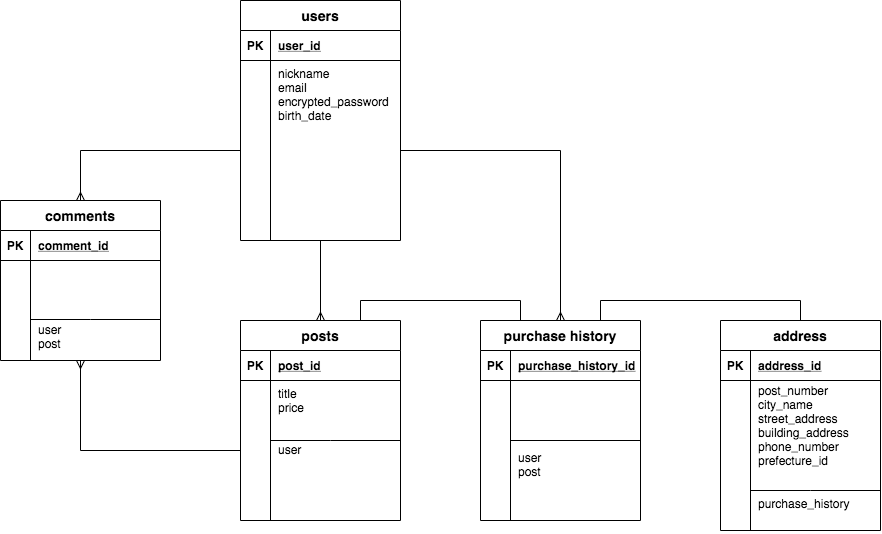

The diagram above was exported from draw.io. Its source (the exported page's mxGraphModel, read from the mxfile embedded in the PNG):
<mxGraphModel dx="917" dy="518" grid="1" gridSize="10" guides="1" tooltips="1" connect="1" arrows="1" fold="1" page="0" pageScale="1" pageWidth="827" pageHeight="1169" math="0" shadow="0">
  <root>
    <mxCell id="0" />
    <mxCell id="1" parent="0" />
    <mxCell id="79" value="users" style="shape=table;startSize=30;container=1;collapsible=1;childLayout=tableLayout;fixedRows=1;rowLines=0;fontStyle=1;align=center;resizeLast=1;fontSize=14;" parent="1" vertex="1">
      <mxGeometry x="80" y="80" width="160" height="240" as="geometry" />
    </mxCell>
    <mxCell id="80" value="" style="shape=partialRectangle;collapsible=0;dropTarget=0;pointerEvents=0;fillColor=none;top=0;left=0;bottom=1;right=0;points=[[0,0.5],[1,0.5]];portConstraint=eastwest;" parent="79" vertex="1">
      <mxGeometry y="30" width="160" height="30" as="geometry" />
    </mxCell>
    <mxCell id="81" value="PK" style="shape=partialRectangle;connectable=0;fillColor=none;top=0;left=0;bottom=0;right=0;fontStyle=1;overflow=hidden;" parent="80" vertex="1">
      <mxGeometry width="30" height="30" as="geometry" />
    </mxCell>
    <mxCell id="82" value="user_id" style="shape=partialRectangle;connectable=0;fillColor=none;top=0;left=0;bottom=0;right=0;align=left;spacingLeft=6;fontStyle=5;overflow=hidden;" parent="80" vertex="1">
      <mxGeometry x="30" width="130" height="30" as="geometry" />
    </mxCell>
    <mxCell id="83" value="" style="shape=partialRectangle;collapsible=0;dropTarget=0;pointerEvents=0;fillColor=none;top=0;left=0;bottom=0;right=0;points=[[0,0.5],[1,0.5]];portConstraint=eastwest;" parent="79" vertex="1">
      <mxGeometry y="60" width="160" height="180" as="geometry" />
    </mxCell>
    <mxCell id="84" value="" style="shape=partialRectangle;connectable=0;fillColor=none;top=0;left=0;bottom=0;right=0;editable=1;overflow=hidden;" parent="83" vertex="1">
      <mxGeometry width="30" height="180" as="geometry" />
    </mxCell>
    <mxCell id="85" value="nickname&#10;email&#10;encrypted_password&#10;birth_date&#10;" style="shape=partialRectangle;connectable=0;fillColor=none;top=0;left=0;bottom=0;right=0;align=left;spacingLeft=6;overflow=hidden;horizontal=1;verticalAlign=top;" parent="83" vertex="1">
      <mxGeometry x="30" width="130" height="180" as="geometry" />
    </mxCell>
    <mxCell id="245" style="edgeStyle=orthogonalEdgeStyle;rounded=0;orthogonalLoop=1;jettySize=auto;html=1;endArrow=ERmany;endFill=0;entryX=0.5;entryY=0;entryDx=0;entryDy=0;" parent="1" source="79" target="106" edge="1">
      <mxGeometry relative="1" as="geometry" />
    </mxCell>
    <mxCell id="248" style="edgeStyle=orthogonalEdgeStyle;rounded=0;orthogonalLoop=1;jettySize=auto;html=1;exitX=0.75;exitY=0;exitDx=0;exitDy=0;entryX=0.25;entryY=0;entryDx=0;entryDy=0;endArrow=none;endFill=0;" parent="1" source="106" target="136" edge="1">
      <mxGeometry relative="1" as="geometry" />
    </mxCell>
    <mxCell id="106" value="posts" style="shape=table;startSize=30;container=1;collapsible=1;childLayout=tableLayout;fixedRows=1;rowLines=0;fontStyle=1;align=center;resizeLast=1;fontSize=14;" parent="1" vertex="1">
      <mxGeometry x="80" y="400" width="160" height="200" as="geometry" />
    </mxCell>
    <mxCell id="107" value="" style="shape=partialRectangle;collapsible=0;dropTarget=0;pointerEvents=0;fillColor=none;top=0;left=0;bottom=1;right=0;points=[[0,0.5],[1,0.5]];portConstraint=eastwest;" parent="106" vertex="1">
      <mxGeometry y="30" width="160" height="30" as="geometry" />
    </mxCell>
    <mxCell id="108" value="PK" style="shape=partialRectangle;connectable=0;fillColor=none;top=0;left=0;bottom=0;right=0;fontStyle=1;overflow=hidden;" parent="107" vertex="1">
      <mxGeometry width="30" height="30" as="geometry" />
    </mxCell>
    <mxCell id="109" value="post_id" style="shape=partialRectangle;connectable=0;fillColor=none;top=0;left=0;bottom=0;right=0;align=left;spacingLeft=6;fontStyle=5;overflow=hidden;" parent="107" vertex="1">
      <mxGeometry x="30" width="130" height="30" as="geometry" />
    </mxCell>
    <mxCell id="110" value="" style="shape=partialRectangle;collapsible=0;dropTarget=0;pointerEvents=0;fillColor=none;top=0;left=0;bottom=0;right=0;points=[[0,0.5],[1,0.5]];portConstraint=eastwest;" parent="106" vertex="1">
      <mxGeometry y="60" width="160" height="140" as="geometry" />
    </mxCell>
    <mxCell id="111" value="" style="shape=partialRectangle;connectable=0;fillColor=none;top=0;left=0;bottom=0;right=0;editable=1;overflow=hidden;" parent="110" vertex="1">
      <mxGeometry width="30" height="140" as="geometry" />
    </mxCell>
    <mxCell id="112" value="title&#10;price&#10;&#10;&#10;user" style="shape=partialRectangle;connectable=0;fillColor=none;top=0;left=0;bottom=0;right=0;align=left;spacingLeft=6;overflow=hidden;horizontal=1;verticalAlign=top;" parent="110" vertex="1">
      <mxGeometry x="30" width="130" height="140" as="geometry" />
    </mxCell>
    <mxCell id="249" style="edgeStyle=orthogonalEdgeStyle;rounded=0;orthogonalLoop=1;jettySize=auto;html=1;exitX=0.75;exitY=0;exitDx=0;exitDy=0;entryX=0.5;entryY=0;entryDx=0;entryDy=0;endArrow=none;endFill=0;" parent="1" source="136" target="168" edge="1">
      <mxGeometry relative="1" as="geometry" />
    </mxCell>
    <mxCell id="168" value="address" style="shape=table;startSize=30;container=1;collapsible=1;childLayout=tableLayout;fixedRows=1;rowLines=0;fontStyle=1;align=center;resizeLast=1;fontSize=14;" parent="1" vertex="1">
      <mxGeometry x="560" y="400" width="160" height="210" as="geometry" />
    </mxCell>
    <mxCell id="169" value="" style="shape=partialRectangle;collapsible=0;dropTarget=0;pointerEvents=0;fillColor=none;top=0;left=0;bottom=1;right=0;points=[[0,0.5],[1,0.5]];portConstraint=eastwest;" parent="168" vertex="1">
      <mxGeometry y="30" width="160" height="30" as="geometry" />
    </mxCell>
    <mxCell id="170" value="PK" style="shape=partialRectangle;connectable=0;fillColor=none;top=0;left=0;bottom=0;right=0;fontStyle=1;overflow=hidden;" parent="169" vertex="1">
      <mxGeometry width="30" height="30" as="geometry" />
    </mxCell>
    <mxCell id="171" value="address_id" style="shape=partialRectangle;connectable=0;fillColor=none;top=0;left=0;bottom=0;right=0;align=left;spacingLeft=6;fontStyle=5;overflow=hidden;" parent="169" vertex="1">
      <mxGeometry x="30" width="130" height="30" as="geometry" />
    </mxCell>
    <mxCell id="172" value="" style="shape=partialRectangle;collapsible=0;dropTarget=0;pointerEvents=0;fillColor=none;top=0;left=0;bottom=0;right=0;points=[[0,0.5],[1,0.5]];portConstraint=eastwest;" parent="168" vertex="1">
      <mxGeometry y="60" width="160" height="90" as="geometry" />
    </mxCell>
    <mxCell id="173" value="" style="shape=partialRectangle;connectable=0;fillColor=none;top=0;left=0;bottom=0;right=0;editable=1;overflow=hidden;" parent="172" vertex="1">
      <mxGeometry width="30" height="90" as="geometry" />
    </mxCell>
    <mxCell id="174" value="post_number&#10;city_name&#10;street_address&#10;building_address&#10;phone_number&#10;prefecture_id" style="shape=partialRectangle;connectable=0;fillColor=none;top=0;left=0;bottom=0;right=0;align=left;spacingLeft=6;overflow=hidden;" parent="172" vertex="1">
      <mxGeometry x="30" width="130" height="90" as="geometry" />
    </mxCell>
    <mxCell id="175" value="" style="shape=partialRectangle;collapsible=0;dropTarget=0;pointerEvents=0;fillColor=none;top=0;left=0;bottom=0;right=0;points=[[0,0.5],[1,0.5]];portConstraint=eastwest;" parent="168" vertex="1">
      <mxGeometry y="150" width="160" height="20" as="geometry" />
    </mxCell>
    <mxCell id="176" value="" style="shape=partialRectangle;connectable=0;fillColor=none;top=0;left=0;bottom=0;right=0;editable=1;overflow=hidden;" parent="175" vertex="1">
      <mxGeometry width="30" height="20" as="geometry" />
    </mxCell>
    <mxCell id="177" value="" style="shape=partialRectangle;connectable=0;fillColor=none;top=0;left=0;bottom=0;right=0;align=left;spacingLeft=6;overflow=hidden;" parent="175" vertex="1">
      <mxGeometry x="30" width="130" height="20" as="geometry" />
    </mxCell>
    <mxCell id="178" value="" style="shape=partialRectangle;collapsible=0;dropTarget=0;pointerEvents=0;fillColor=none;top=0;left=0;bottom=0;right=0;points=[[0,0.5],[1,0.5]];portConstraint=eastwest;" parent="168" vertex="1">
      <mxGeometry y="170" width="160" height="40" as="geometry" />
    </mxCell>
    <mxCell id="179" value="" style="shape=partialRectangle;connectable=0;fillColor=none;top=0;left=0;bottom=0;right=0;editable=1;overflow=hidden;" parent="178" vertex="1">
      <mxGeometry width="30" height="40" as="geometry" />
    </mxCell>
    <mxCell id="180" value="purchase_history" style="shape=partialRectangle;connectable=0;fillColor=none;top=0;left=0;bottom=0;right=0;align=left;spacingLeft=6;overflow=hidden;verticalAlign=top;" parent="178" vertex="1">
      <mxGeometry x="30" width="130" height="40" as="geometry" />
    </mxCell>
    <mxCell id="238" value="" style="endArrow=none;html=1;rounded=0;" parent="1" edge="1">
      <mxGeometry relative="1" as="geometry">
        <mxPoint x="590" y="570" as="sourcePoint" />
        <mxPoint x="720" y="570" as="targetPoint" />
        <Array as="points">
          <mxPoint x="650" y="570" />
        </Array>
      </mxGeometry>
    </mxCell>
    <mxCell id="239" value="" style="endArrow=none;html=1;rounded=0;" parent="1" edge="1">
      <mxGeometry relative="1" as="geometry">
        <mxPoint x="350" y="520" as="sourcePoint" />
        <mxPoint x="480" y="520" as="targetPoint" />
      </mxGeometry>
    </mxCell>
    <mxCell id="136" value="purchase history" style="shape=table;startSize=30;container=1;collapsible=1;childLayout=tableLayout;fixedRows=1;rowLines=0;fontStyle=1;align=center;resizeLast=1;fontSize=14;" parent="1" vertex="1">
      <mxGeometry x="320" y="400" width="160" height="200" as="geometry" />
    </mxCell>
    <mxCell id="137" value="" style="shape=partialRectangle;collapsible=0;dropTarget=0;pointerEvents=0;fillColor=none;top=0;left=0;bottom=1;right=0;points=[[0,0.5],[1,0.5]];portConstraint=eastwest;" parent="136" vertex="1">
      <mxGeometry y="30" width="160" height="30" as="geometry" />
    </mxCell>
    <mxCell id="138" value="PK" style="shape=partialRectangle;connectable=0;fillColor=none;top=0;left=0;bottom=0;right=0;fontStyle=1;overflow=hidden;" parent="137" vertex="1">
      <mxGeometry width="30" height="30" as="geometry" />
    </mxCell>
    <mxCell id="139" value="purchase_history_id" style="shape=partialRectangle;connectable=0;fillColor=none;top=0;left=0;bottom=0;right=0;align=left;spacingLeft=6;fontStyle=5;overflow=hidden;" parent="137" vertex="1">
      <mxGeometry x="30" width="130" height="30" as="geometry" />
    </mxCell>
    <mxCell id="140" value="" style="shape=partialRectangle;collapsible=0;dropTarget=0;pointerEvents=0;fillColor=none;top=0;left=0;bottom=0;right=0;points=[[0,0.5],[1,0.5]];portConstraint=eastwest;" parent="136" vertex="1">
      <mxGeometry y="60" width="160" height="50" as="geometry" />
    </mxCell>
    <mxCell id="141" value="" style="shape=partialRectangle;connectable=0;fillColor=none;top=0;left=0;bottom=0;right=0;editable=1;overflow=hidden;" parent="140" vertex="1">
      <mxGeometry width="30" height="50" as="geometry" />
    </mxCell>
    <mxCell id="142" value="" style="shape=partialRectangle;connectable=0;fillColor=none;top=0;left=0;bottom=0;right=0;align=left;spacingLeft=6;overflow=hidden;" parent="140" vertex="1">
      <mxGeometry x="30" width="130" height="50" as="geometry" />
    </mxCell>
    <mxCell id="146" value="" style="shape=partialRectangle;collapsible=0;dropTarget=0;pointerEvents=0;fillColor=none;top=0;left=0;bottom=0;right=0;points=[[0,0.5],[1,0.5]];portConstraint=eastwest;" parent="136" vertex="1">
      <mxGeometry y="110" width="160" height="70" as="geometry" />
    </mxCell>
    <mxCell id="147" value="" style="shape=partialRectangle;connectable=0;fillColor=none;top=0;left=0;bottom=0;right=0;editable=1;overflow=hidden;" parent="146" vertex="1">
      <mxGeometry width="30" height="70" as="geometry" />
    </mxCell>
    <mxCell id="148" value="&#10;user&#10;post" style="shape=partialRectangle;connectable=0;fillColor=none;top=0;left=0;bottom=0;right=0;align=left;spacingLeft=6;overflow=hidden;verticalAlign=top;" parent="146" vertex="1">
      <mxGeometry x="30" width="130" height="70" as="geometry" />
    </mxCell>
    <mxCell id="143" value="" style="shape=partialRectangle;collapsible=0;dropTarget=0;pointerEvents=0;fillColor=none;top=0;left=0;bottom=0;right=0;points=[[0,0.5],[1,0.5]];portConstraint=eastwest;" parent="136" vertex="1">
      <mxGeometry y="180" width="160" height="20" as="geometry" />
    </mxCell>
    <mxCell id="144" value="" style="shape=partialRectangle;connectable=0;fillColor=none;top=0;left=0;bottom=0;right=0;editable=1;overflow=hidden;" parent="143" vertex="1">
      <mxGeometry width="30" height="20" as="geometry" />
    </mxCell>
    <mxCell id="145" value="" style="shape=partialRectangle;connectable=0;fillColor=none;top=0;left=0;bottom=0;right=0;align=left;spacingLeft=6;overflow=hidden;" parent="143" vertex="1">
      <mxGeometry x="30" width="130" height="20" as="geometry" />
    </mxCell>
    <mxCell id="244" value="" style="endArrow=none;html=1;rounded=0;" parent="1" edge="1">
      <mxGeometry relative="1" as="geometry">
        <mxPoint x="110" y="520" as="sourcePoint" />
        <mxPoint x="240" y="520" as="targetPoint" />
        <Array as="points">
          <mxPoint x="170" y="520" />
        </Array>
      </mxGeometry>
    </mxCell>
    <mxCell id="247" style="edgeStyle=orthogonalEdgeStyle;rounded=0;orthogonalLoop=1;jettySize=auto;html=1;endArrow=ERmany;endFill=0;entryX=0.5;entryY=0;entryDx=0;entryDy=0;" parent="1" source="83" target="136" edge="1">
      <mxGeometry relative="1" as="geometry" />
    </mxCell>
    <mxCell id="250" value="comments" style="shape=table;startSize=30;container=1;collapsible=1;childLayout=tableLayout;fixedRows=1;rowLines=0;fontStyle=1;align=center;resizeLast=1;fontSize=14;" parent="1" vertex="1">
      <mxGeometry x="-160" y="280" width="160" height="160" as="geometry" />
    </mxCell>
    <mxCell id="251" value="" style="shape=partialRectangle;collapsible=0;dropTarget=0;pointerEvents=0;fillColor=none;top=0;left=0;bottom=1;right=0;points=[[0,0.5],[1,0.5]];portConstraint=eastwest;" parent="250" vertex="1">
      <mxGeometry y="30" width="160" height="30" as="geometry" />
    </mxCell>
    <mxCell id="252" value="PK" style="shape=partialRectangle;connectable=0;fillColor=none;top=0;left=0;bottom=0;right=0;fontStyle=1;overflow=hidden;" parent="251" vertex="1">
      <mxGeometry width="30" height="30" as="geometry" />
    </mxCell>
    <mxCell id="253" value="comment_id" style="shape=partialRectangle;connectable=0;fillColor=none;top=0;left=0;bottom=0;right=0;align=left;spacingLeft=6;fontStyle=5;overflow=hidden;" parent="251" vertex="1">
      <mxGeometry x="30" width="130" height="30" as="geometry" />
    </mxCell>
    <mxCell id="254" value="" style="shape=partialRectangle;collapsible=0;dropTarget=0;pointerEvents=0;fillColor=none;top=0;left=0;bottom=0;right=0;points=[[0,0.5],[1,0.5]];portConstraint=eastwest;" parent="250" vertex="1">
      <mxGeometry y="60" width="160" height="100" as="geometry" />
    </mxCell>
    <mxCell id="255" value="" style="shape=partialRectangle;connectable=0;fillColor=none;top=0;left=0;bottom=0;right=0;editable=1;overflow=hidden;" parent="254" vertex="1">
      <mxGeometry width="30" height="100" as="geometry" />
    </mxCell>
    <mxCell id="256" value="&#10;&#10;&#10;&#10;user&#10;post" style="shape=partialRectangle;connectable=0;fillColor=none;top=0;left=0;bottom=0;right=0;align=left;spacingLeft=6;overflow=hidden;horizontal=1;verticalAlign=top;" parent="254" vertex="1">
      <mxGeometry x="30" width="130" height="100" as="geometry" />
    </mxCell>
    <mxCell id="257" value="" style="endArrow=none;html=1;rounded=0;" parent="1" edge="1">
      <mxGeometry relative="1" as="geometry">
        <mxPoint x="-130" y="399" as="sourcePoint" />
        <mxPoint y="399" as="targetPoint" />
        <Array as="points">
          <mxPoint x="-70" y="399" />
        </Array>
      </mxGeometry>
    </mxCell>
    <mxCell id="258" style="edgeStyle=orthogonalEdgeStyle;rounded=0;orthogonalLoop=1;jettySize=auto;html=1;endArrow=ERmany;endFill=0;entryX=0.5;entryY=0;entryDx=0;entryDy=0;" parent="1" source="83" target="250" edge="1">
      <mxGeometry relative="1" as="geometry" />
    </mxCell>
    <mxCell id="259" style="edgeStyle=orthogonalEdgeStyle;rounded=0;orthogonalLoop=1;jettySize=auto;html=1;exitX=0;exitY=0.5;exitDx=0;exitDy=0;endArrow=ERmany;endFill=0;" parent="1" source="110" target="250" edge="1">
      <mxGeometry relative="1" as="geometry" />
    </mxCell>
  </root>
</mxGraphModel>